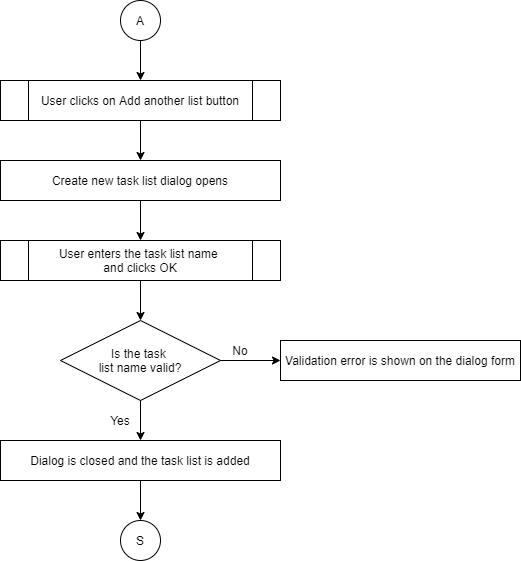

The diagram above was exported from draw.io. Its source (the exported page's mxGraphModel, read from the mxfile embedded in the PNG):
<mxGraphModel dx="868" dy="450" grid="1" gridSize="10" guides="1" tooltips="1" connect="1" arrows="1" fold="1" page="1" pageScale="1" pageWidth="850" pageHeight="1100" math="0" shadow="0">
  <root>
    <mxCell id="0" />
    <mxCell id="1" parent="0" />
    <mxCell id="2" value="User clicks on Add another list button" style="shape=process;whiteSpace=wrap;html=1;backgroundOutline=1;" vertex="1" parent="1">
      <mxGeometry x="80" y="120" width="280" height="40" as="geometry" />
    </mxCell>
    <mxCell id="3" value="Create new task list dialog opens" style="rounded=0;whiteSpace=wrap;html=1;" vertex="1" parent="1">
      <mxGeometry x="80" y="200" width="280" height="40" as="geometry" />
    </mxCell>
    <mxCell id="4" value="User enters the task list name &lt;br&gt;and clicks OK" style="shape=process;whiteSpace=wrap;html=1;backgroundOutline=1;" vertex="1" parent="1">
      <mxGeometry x="80" y="280" width="280" height="40" as="geometry" />
    </mxCell>
    <mxCell id="5" value="Is the task &lt;br&gt;list name valid?" style="rhombus;whiteSpace=wrap;html=1;" vertex="1" parent="1">
      <mxGeometry x="140" y="360" width="160" height="80" as="geometry" />
    </mxCell>
    <mxCell id="6" value="Dialog is closed and the task list is added" style="rounded=0;whiteSpace=wrap;html=1;" vertex="1" parent="1">
      <mxGeometry x="80" y="480" width="280" height="40" as="geometry" />
    </mxCell>
    <mxCell id="7" value="Validation error is shown on the dialog form" style="rounded=0;whiteSpace=wrap;html=1;" vertex="1" parent="1">
      <mxGeometry x="360" y="380" width="240" height="40" as="geometry" />
    </mxCell>
    <mxCell id="8" value="A" style="ellipse;whiteSpace=wrap;html=1;aspect=fixed;" vertex="1" parent="1">
      <mxGeometry x="200" y="40" width="40" height="40" as="geometry" />
    </mxCell>
    <mxCell id="9" value="" style="endArrow=classic;html=1;exitX=0.5;exitY=1;exitDx=0;exitDy=0;entryX=0.5;entryY=0;entryDx=0;entryDy=0;" edge="1" source="8" target="2" parent="1">
      <mxGeometry width="50" height="50" relative="1" as="geometry">
        <mxPoint x="400" y="140" as="sourcePoint" />
        <mxPoint x="450" y="90" as="targetPoint" />
      </mxGeometry>
    </mxCell>
    <mxCell id="10" value="" style="endArrow=classic;html=1;exitX=0.5;exitY=1;exitDx=0;exitDy=0;" edge="1" source="2" target="3" parent="1">
      <mxGeometry width="50" height="50" relative="1" as="geometry">
        <mxPoint x="230" y="90" as="sourcePoint" />
        <mxPoint x="230" y="130" as="targetPoint" />
      </mxGeometry>
    </mxCell>
    <mxCell id="11" value="" style="endArrow=classic;html=1;exitX=0.5;exitY=1;exitDx=0;exitDy=0;" edge="1" parent="1">
      <mxGeometry width="50" height="50" relative="1" as="geometry">
        <mxPoint x="220" y="240" as="sourcePoint" />
        <mxPoint x="220" y="280" as="targetPoint" />
      </mxGeometry>
    </mxCell>
    <mxCell id="12" value="" style="endArrow=classic;html=1;exitX=0.5;exitY=1;exitDx=0;exitDy=0;" edge="1" parent="1">
      <mxGeometry width="50" height="50" relative="1" as="geometry">
        <mxPoint x="220" y="320" as="sourcePoint" />
        <mxPoint x="220" y="360" as="targetPoint" />
      </mxGeometry>
    </mxCell>
    <mxCell id="13" value="" style="endArrow=classic;html=1;exitX=0.5;exitY=1;exitDx=0;exitDy=0;" edge="1" parent="1">
      <mxGeometry width="50" height="50" relative="1" as="geometry">
        <mxPoint x="220" y="440" as="sourcePoint" />
        <mxPoint x="220" y="480" as="targetPoint" />
      </mxGeometry>
    </mxCell>
    <mxCell id="14" value="" style="endArrow=classic;html=1;exitX=1;exitY=0.5;exitDx=0;exitDy=0;entryX=0;entryY=0.5;entryDx=0;entryDy=0;" edge="1" source="5" target="7" parent="1">
      <mxGeometry width="50" height="50" relative="1" as="geometry">
        <mxPoint x="230" y="520" as="sourcePoint" />
        <mxPoint x="230" y="560" as="targetPoint" />
      </mxGeometry>
    </mxCell>
    <mxCell id="15" value="No" style="text;html=1;strokeColor=none;fillColor=none;align=center;verticalAlign=middle;whiteSpace=wrap;rounded=0;" vertex="1" parent="1">
      <mxGeometry x="300" y="380" width="40" height="20" as="geometry" />
    </mxCell>
    <mxCell id="16" value="Yes" style="text;html=1;strokeColor=none;fillColor=none;align=center;verticalAlign=middle;whiteSpace=wrap;rounded=0;" vertex="1" parent="1">
      <mxGeometry x="180" y="450" width="40" height="20" as="geometry" />
    </mxCell>
    <mxCell id="17" value="S" style="ellipse;whiteSpace=wrap;html=1;aspect=fixed;" vertex="1" parent="1">
      <mxGeometry x="200" y="560" width="40" height="40" as="geometry" />
    </mxCell>
    <mxCell id="18" value="" style="endArrow=classic;html=1;exitX=0.5;exitY=1;exitDx=0;exitDy=0;" edge="1" parent="1">
      <mxGeometry width="50" height="50" relative="1" as="geometry">
        <mxPoint x="220" y="520" as="sourcePoint" />
        <mxPoint x="220" y="560" as="targetPoint" />
      </mxGeometry>
    </mxCell>
  </root>
</mxGraphModel>